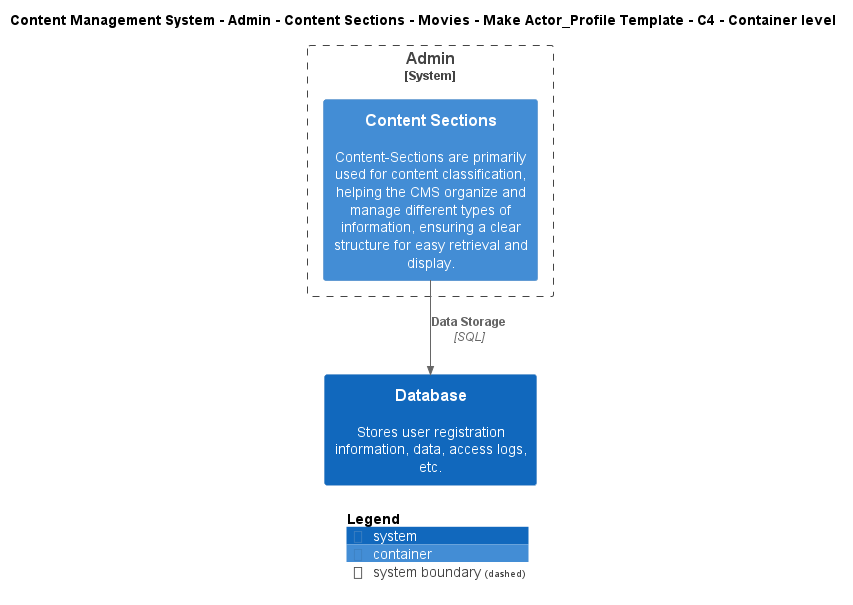

The diagram above was rendered by PlantUML. Its source (embedded in the PNG):
@startuml
!include ..\..\..\..\..\..\..\..\..\.c4s\C4_Container.puml

AddElementTag("c4interflow:lifecycle:new", $bgColor=green, $fontColor=#ffffff, $borderColor=green, $shadowing="False")
AddElementTag("c4interflow:lifecycle:changed", $bgColor=orange, $fontColor=#ffffff, $borderColor=orange, $shadowing="False")
AddElementTag("c4interflow:lifecycle:removed", $bgColor=red, $fontColor=#ffffff, $borderColor=red, $shadowing="False")

AddRelTag("c4interflow:lifecycle:new", $textColor=green, $lineColor=green)
AddRelTag("c4interflow:lifecycle:changed", $textColor=orange, $lineColor=orange)
AddRelTag("c4interflow:lifecycle:removed", $textColor=red, $lineColor=red)

SHOW_PERSON_PORTRAIT()
LAYOUT_TOP_DOWN()

skinparam linetype polyline

title Content Management System - Admin - Content Sections - Movies - Make Actor_Profile Template - C4 - Container level


System_Boundary(ContentManagementSystem.SoftwareSystems.Admin, "Admin") {
    Container(ContentManagementSystem.SoftwareSystems.Admin.Containers.ContentSections, "Content Sections", "", "Content-Sections are primarily used for content classification, helping the CMS organize and manage different types of information, ensuring a clear structure for easy retrieval and display.")
}
System(ContentManagementSystem.SoftwareSystems.Database, "Database", "Stores user registration information, data, access logs, etc.")

Rel(ContentManagementSystem.SoftwareSystems.Admin.Containers.ContentSections, ContentManagementSystem.SoftwareSystems.Database, "Data Storage", "SQL", $tags="protocol:sql")


SHOW_LEGEND()
@enduml